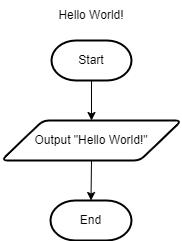

The diagram above was exported from draw.io. Its source (the exported page's mxGraphModel, read from the mxfile embedded in the PNG):
<mxGraphModel dx="847" dy="364" grid="1" gridSize="10" guides="1" tooltips="1" connect="1" arrows="1" fold="1" page="1" pageScale="1" pageWidth="827" pageHeight="1169" math="0" shadow="0">
  <root>
    <mxCell id="0" />
    <mxCell id="1" parent="0" />
    <mxCell id="VS5AmefGA_EsHCWc5c4F-1" value="Start" style="strokeWidth=2;html=1;shape=mxgraph.flowchart.terminator;whiteSpace=wrap;" vertex="1" parent="1">
      <mxGeometry x="280" y="80" width="80" height="40" as="geometry" />
    </mxCell>
    <mxCell id="VS5AmefGA_EsHCWc5c4F-2" value="Hello World!" style="text;strokeColor=none;align=center;fillColor=none;html=1;verticalAlign=middle;whiteSpace=wrap;rounded=0;" vertex="1" parent="1">
      <mxGeometry x="240" y="40" width="160" height="30" as="geometry" />
    </mxCell>
    <mxCell id="VS5AmefGA_EsHCWc5c4F-4" value="Output &quot;Hello World!&quot;" style="shape=parallelogram;html=1;strokeWidth=2;perimeter=parallelogramPerimeter;whiteSpace=wrap;rounded=1;arcSize=12;size=0.23;" vertex="1" parent="1">
      <mxGeometry x="230" y="160" width="180" height="40" as="geometry" />
    </mxCell>
    <mxCell id="VS5AmefGA_EsHCWc5c4F-5" value="End" style="strokeWidth=2;html=1;shape=mxgraph.flowchart.terminator;whiteSpace=wrap;" vertex="1" parent="1">
      <mxGeometry x="279" y="240" width="81" height="40" as="geometry" />
    </mxCell>
    <mxCell id="VS5AmefGA_EsHCWc5c4F-9" value="" style="endArrow=classic;html=1;rounded=0;exitX=0.5;exitY=1;exitDx=0;exitDy=0;exitPerimeter=0;entryX=0.5;entryY=0;entryDx=0;entryDy=0;" edge="1" parent="1" source="VS5AmefGA_EsHCWc5c4F-1" target="VS5AmefGA_EsHCWc5c4F-4">
      <mxGeometry width="50" height="50" relative="1" as="geometry">
        <mxPoint x="310" y="250" as="sourcePoint" />
        <mxPoint x="360" y="200" as="targetPoint" />
      </mxGeometry>
    </mxCell>
    <mxCell id="VS5AmefGA_EsHCWc5c4F-11" value="" style="endArrow=classic;html=1;rounded=0;exitX=0.5;exitY=1;exitDx=0;exitDy=0;entryX=0.5;entryY=0;entryDx=0;entryDy=0;entryPerimeter=0;" edge="1" parent="1" source="VS5AmefGA_EsHCWc5c4F-4" target="VS5AmefGA_EsHCWc5c4F-5">
      <mxGeometry width="50" height="50" relative="1" as="geometry">
        <mxPoint x="310" y="220" as="sourcePoint" />
        <mxPoint x="360" y="170" as="targetPoint" />
      </mxGeometry>
    </mxCell>
  </root>
</mxGraphModel>